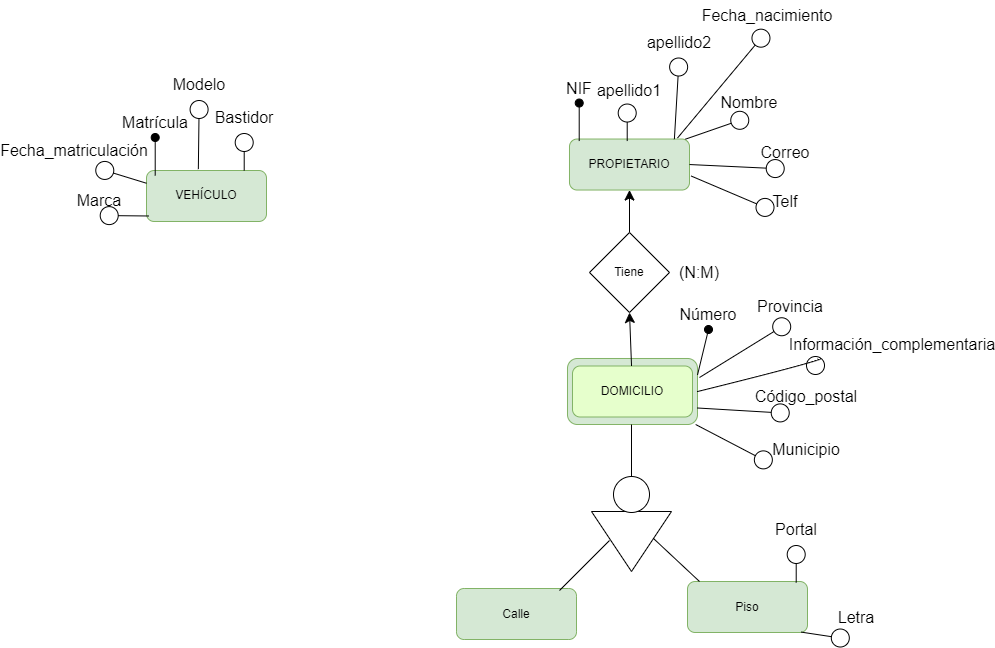

The diagram above was exported from draw.io. Its source (the exported page's mxGraphModel, read from the mxfile embedded in the PNG):
<mxGraphModel dx="1723" dy="1641" grid="0" gridSize="10" guides="1" tooltips="1" connect="1" arrows="1" fold="1" page="0" pageScale="1" pageWidth="827" pageHeight="1169" math="0" shadow="0">
  <root>
    <mxCell id="0" />
    <mxCell id="1" parent="0" />
    <mxCell id="TlHXxlQy-ewUBepS6GnN-37" value="" style="group" vertex="1" connectable="0" parent="1">
      <mxGeometry x="-46" y="169" width="130" height="66" as="geometry" />
    </mxCell>
    <mxCell id="TlHXxlQy-ewUBepS6GnN-38" value="VEHÍCULO" style="rounded=1;whiteSpace=wrap;html=1;fillColor=#d5e8d4;strokeColor=#82b366;" vertex="1" parent="TlHXxlQy-ewUBepS6GnN-37">
      <mxGeometry width="130" height="66" as="geometry" />
    </mxCell>
    <mxCell id="TlHXxlQy-ewUBepS6GnN-39" value="DOMICILIO" style="rounded=1;whiteSpace=wrap;html=1;fillColor=#E6FFCC;strokeColor=#82b366;" vertex="1" parent="TlHXxlQy-ewUBepS6GnN-37">
      <mxGeometry x="5" y="7.5" width="120" height="51" as="geometry" />
    </mxCell>
    <mxCell id="TlHXxlQy-ewUBepS6GnN-40" value="" style="group" vertex="1" connectable="0" parent="1">
      <mxGeometry x="-64" y="-189" width="266" height="210.83" as="geometry" />
    </mxCell>
    <mxCell id="TlHXxlQy-ewUBepS6GnN-12" value="PROPIETARIO" style="rounded=1;whiteSpace=wrap;html=1;fillColor=#d5e8d4;strokeColor=#82b366;" vertex="1" parent="TlHXxlQy-ewUBepS6GnN-40">
      <mxGeometry x="20" y="138.53" width="120" height="51" as="geometry" />
    </mxCell>
    <mxCell id="TlHXxlQy-ewUBepS6GnN-23" value="NIF" style="text;html=1;align=center;verticalAlign=middle;whiteSpace=wrap;rounded=0;fontSize=16;" vertex="1" parent="TlHXxlQy-ewUBepS6GnN-40">
      <mxGeometry y="72.53" width="60" height="30" as="geometry" />
    </mxCell>
    <mxCell id="TlHXxlQy-ewUBepS6GnN-24" value="" style="endArrow=oval;html=1;rounded=0;fontSize=12;startSize=8;endSize=8;curved=1;entryX=0.5;entryY=1;entryDx=0;entryDy=0;endFill=1;" edge="1" parent="TlHXxlQy-ewUBepS6GnN-40">
      <mxGeometry width="50" height="50" relative="1" as="geometry">
        <mxPoint x="29.70999999999998" y="140.53" as="sourcePoint" />
        <mxPoint x="29.70999999999998" y="102.53" as="targetPoint" />
      </mxGeometry>
    </mxCell>
    <mxCell id="TlHXxlQy-ewUBepS6GnN-25" value="apellido1" style="text;html=1;align=center;verticalAlign=middle;whiteSpace=wrap;rounded=0;fontSize=16;" vertex="1" parent="TlHXxlQy-ewUBepS6GnN-40">
      <mxGeometry x="50" y="74.53" width="60" height="30" as="geometry" />
    </mxCell>
    <mxCell id="TlHXxlQy-ewUBepS6GnN-26" value="" style="endArrow=circle;html=1;rounded=0;fontSize=12;startSize=8;endSize=8;curved=1;entryX=0.5;entryY=1;entryDx=0;entryDy=0;endFill=0;" edge="1" parent="TlHXxlQy-ewUBepS6GnN-40">
      <mxGeometry width="50" height="50" relative="1" as="geometry">
        <mxPoint x="77.71" y="140.53" as="sourcePoint" />
        <mxPoint x="77.71" y="102.53" as="targetPoint" />
      </mxGeometry>
    </mxCell>
    <mxCell id="TlHXxlQy-ewUBepS6GnN-27" value="apellido2" style="text;html=1;align=center;verticalAlign=middle;whiteSpace=wrap;rounded=0;fontSize=16;" vertex="1" parent="TlHXxlQy-ewUBepS6GnN-40">
      <mxGeometry x="100" y="26.53" width="60" height="30" as="geometry" />
    </mxCell>
    <mxCell id="TlHXxlQy-ewUBepS6GnN-28" value="" style="endArrow=circle;html=1;rounded=0;fontSize=12;startSize=8;endSize=8;curved=1;entryX=0.5;entryY=1;entryDx=0;entryDy=0;endFill=0;exitX=0.874;exitY=0.003;exitDx=0;exitDy=0;exitPerimeter=0;" edge="1" parent="TlHXxlQy-ewUBepS6GnN-40" source="TlHXxlQy-ewUBepS6GnN-12">
      <mxGeometry width="50" height="50" relative="1" as="geometry">
        <mxPoint x="126" y="132.53" as="sourcePoint" />
        <mxPoint x="129.70999999999998" y="56.53" as="targetPoint" />
      </mxGeometry>
    </mxCell>
    <mxCell id="TlHXxlQy-ewUBepS6GnN-29" value="Nombre" style="text;html=1;align=center;verticalAlign=middle;whiteSpace=wrap;rounded=0;fontSize=16;" vertex="1" parent="TlHXxlQy-ewUBepS6GnN-40">
      <mxGeometry x="170" y="86.53" width="60" height="30" as="geometry" />
    </mxCell>
    <mxCell id="TlHXxlQy-ewUBepS6GnN-30" value="" style="endArrow=circle;html=1;rounded=0;fontSize=12;startSize=8;endSize=8;curved=1;entryX=0.5;entryY=1;entryDx=0;entryDy=0;endFill=0;exitX=0.966;exitY=0.003;exitDx=0;exitDy=0;exitPerimeter=0;" edge="1" parent="TlHXxlQy-ewUBepS6GnN-40" source="TlHXxlQy-ewUBepS6GnN-12">
      <mxGeometry width="50" height="50" relative="1" as="geometry">
        <mxPoint x="122" y="127.28" as="sourcePoint" />
        <mxPoint x="199.70999999999998" y="116.53" as="targetPoint" />
      </mxGeometry>
    </mxCell>
    <mxCell id="TlHXxlQy-ewUBepS6GnN-31" value="Telf" style="text;html=1;align=center;verticalAlign=middle;whiteSpace=wrap;rounded=0;fontSize=16;" vertex="1" parent="TlHXxlQy-ewUBepS6GnN-40">
      <mxGeometry x="206" y="186" width="60" height="30" as="geometry" />
    </mxCell>
    <mxCell id="TlHXxlQy-ewUBepS6GnN-32" value="" style="endArrow=circle;html=1;rounded=0;fontSize=12;startSize=8;endSize=8;curved=1;entryX=0.5;entryY=1;entryDx=0;entryDy=0;endFill=0;exitX=0.989;exitY=0.896;exitDx=0;exitDy=0;exitPerimeter=0;" edge="1" parent="TlHXxlQy-ewUBepS6GnN-40">
      <mxGeometry width="50" height="50" relative="1" as="geometry">
        <mxPoint x="141.68000000000006" y="175.52600000000004" as="sourcePoint" />
        <mxPoint x="224.70999999999998" y="210.82999999999998" as="targetPoint" />
      </mxGeometry>
    </mxCell>
    <mxCell id="TlHXxlQy-ewUBepS6GnN-33" value="Correo" style="text;html=1;align=center;verticalAlign=middle;whiteSpace=wrap;rounded=0;fontSize=16;" vertex="1" parent="TlHXxlQy-ewUBepS6GnN-40">
      <mxGeometry x="206" y="137" width="60" height="30" as="geometry" />
    </mxCell>
    <mxCell id="TlHXxlQy-ewUBepS6GnN-34" value="" style="endArrow=circle;html=1;rounded=0;fontSize=12;startSize=8;endSize=8;curved=1;entryX=0.5;entryY=1;entryDx=0;entryDy=0;endFill=0;exitX=1;exitY=0.5;exitDx=0;exitDy=0;" edge="1" parent="TlHXxlQy-ewUBepS6GnN-40" source="TlHXxlQy-ewUBepS6GnN-12">
      <mxGeometry width="50" height="50" relative="1" as="geometry">
        <mxPoint x="235.70999999999998" y="206.53" as="sourcePoint" />
        <mxPoint x="235.70999999999998" y="168.53" as="targetPoint" />
      </mxGeometry>
    </mxCell>
    <mxCell id="TlHXxlQy-ewUBepS6GnN-35" value="Fecha_nacimiento" style="text;html=1;align=center;verticalAlign=middle;whiteSpace=wrap;rounded=0;fontSize=16;" vertex="1" parent="TlHXxlQy-ewUBepS6GnN-40">
      <mxGeometry x="188.16" width="60" height="30" as="geometry" />
    </mxCell>
    <mxCell id="TlHXxlQy-ewUBepS6GnN-36" value="" style="endArrow=circle;html=1;rounded=0;fontSize=12;startSize=8;endSize=8;curved=1;entryX=0.5;entryY=1;entryDx=0;entryDy=0;endFill=0;exitX=0.932;exitY=0.03;exitDx=0;exitDy=0;exitPerimeter=0;" edge="1" parent="TlHXxlQy-ewUBepS6GnN-40">
      <mxGeometry width="50" height="50" relative="1" as="geometry">
        <mxPoint x="128.00000000000014" y="137.52999999999997" as="sourcePoint" />
        <mxPoint x="217.87" y="30" as="targetPoint" />
      </mxGeometry>
    </mxCell>
    <mxCell id="TlHXxlQy-ewUBepS6GnN-41" value="" style="group" vertex="1" connectable="0" parent="1">
      <mxGeometry x="-569" y="-114" width="230" height="146" as="geometry" />
    </mxCell>
    <mxCell id="TlHXxlQy-ewUBepS6GnN-3" value="VEHÍCULO" style="rounded=1;whiteSpace=wrap;html=1;fillColor=#d5e8d4;strokeColor=#82b366;" vertex="1" parent="TlHXxlQy-ewUBepS6GnN-41">
      <mxGeometry x="102" y="95" width="120" height="51" as="geometry" />
    </mxCell>
    <mxCell id="TlHXxlQy-ewUBepS6GnN-13" value="Matrícula" style="text;html=1;align=center;verticalAlign=middle;whiteSpace=wrap;rounded=0;fontSize=16;" vertex="1" parent="TlHXxlQy-ewUBepS6GnN-41">
      <mxGeometry x="81" y="32" width="60" height="30" as="geometry" />
    </mxCell>
    <mxCell id="TlHXxlQy-ewUBepS6GnN-14" value="" style="endArrow=oval;html=1;rounded=0;fontSize=12;startSize=8;endSize=8;curved=1;entryX=0.5;entryY=1;entryDx=0;entryDy=0;endFill=1;" edge="1" parent="TlHXxlQy-ewUBepS6GnN-41">
      <mxGeometry width="50" height="50" relative="1" as="geometry">
        <mxPoint x="110.70999999999998" y="100" as="sourcePoint" />
        <mxPoint x="110.70999999999998" y="62" as="targetPoint" />
      </mxGeometry>
    </mxCell>
    <mxCell id="TlHXxlQy-ewUBepS6GnN-15" value="Marca" style="text;html=1;align=center;verticalAlign=middle;whiteSpace=wrap;rounded=0;fontSize=16;" vertex="1" parent="TlHXxlQy-ewUBepS6GnN-41">
      <mxGeometry x="25" y="110" width="60" height="30" as="geometry" />
    </mxCell>
    <mxCell id="TlHXxlQy-ewUBepS6GnN-16" value="" style="endArrow=circle;html=1;rounded=0;fontSize=12;startSize=8;endSize=8;curved=1;entryX=0.5;entryY=1;entryDx=0;entryDy=0;endFill=0;exitX=0.019;exitY=0.892;exitDx=0;exitDy=0;exitPerimeter=0;" edge="1" parent="TlHXxlQy-ewUBepS6GnN-41" source="TlHXxlQy-ewUBepS6GnN-3">
      <mxGeometry width="50" height="50" relative="1" as="geometry">
        <mxPoint x="54.710000000000036" y="178" as="sourcePoint" />
        <mxPoint x="54.710000000000036" y="140" as="targetPoint" />
      </mxGeometry>
    </mxCell>
    <mxCell id="TlHXxlQy-ewUBepS6GnN-17" value="Modelo" style="text;html=1;align=center;verticalAlign=middle;whiteSpace=wrap;rounded=0;fontSize=16;" vertex="1" parent="TlHXxlQy-ewUBepS6GnN-41">
      <mxGeometry x="125" width="60" height="18" as="geometry" />
    </mxCell>
    <mxCell id="TlHXxlQy-ewUBepS6GnN-18" value="" style="endArrow=circle;html=1;rounded=0;fontSize=12;startSize=8;endSize=8;curved=1;entryX=0.5;entryY=1;entryDx=0;entryDy=0;endFill=0;exitX=0.432;exitY=-0.027;exitDx=0;exitDy=0;exitPerimeter=0;" edge="1" parent="TlHXxlQy-ewUBepS6GnN-41" source="TlHXxlQy-ewUBepS6GnN-3">
      <mxGeometry width="50" height="50" relative="1" as="geometry">
        <mxPoint x="154.70999999999998" y="62" as="sourcePoint" />
        <mxPoint x="154.70999999999998" y="24" as="targetPoint" />
      </mxGeometry>
    </mxCell>
    <mxCell id="TlHXxlQy-ewUBepS6GnN-19" value="Bastidor" style="text;html=1;align=center;verticalAlign=middle;whiteSpace=wrap;rounded=0;fontSize=16;" vertex="1" parent="TlHXxlQy-ewUBepS6GnN-41">
      <mxGeometry x="170" y="27" width="60" height="30" as="geometry" />
    </mxCell>
    <mxCell id="TlHXxlQy-ewUBepS6GnN-20" value="" style="endArrow=circle;html=1;rounded=0;fontSize=12;startSize=8;endSize=8;curved=1;entryX=0.5;entryY=1;entryDx=0;entryDy=0;endFill=0;" edge="1" parent="TlHXxlQy-ewUBepS6GnN-41">
      <mxGeometry width="50" height="50" relative="1" as="geometry">
        <mxPoint x="199.70999999999998" y="95" as="sourcePoint" />
        <mxPoint x="199.70999999999998" y="57" as="targetPoint" />
      </mxGeometry>
    </mxCell>
    <mxCell id="TlHXxlQy-ewUBepS6GnN-21" value="Fecha_matriculación" style="text;html=1;align=center;verticalAlign=middle;whiteSpace=wrap;rounded=0;fontSize=16;" vertex="1" parent="TlHXxlQy-ewUBepS6GnN-41">
      <mxGeometry y="60" width="60" height="30" as="geometry" />
    </mxCell>
    <mxCell id="TlHXxlQy-ewUBepS6GnN-22" value="" style="endArrow=circle;html=1;rounded=0;fontSize=12;startSize=8;endSize=8;curved=1;entryX=0.5;entryY=1;entryDx=0;entryDy=0;endFill=0;exitX=0;exitY=0.25;exitDx=0;exitDy=0;" edge="1" parent="TlHXxlQy-ewUBepS6GnN-41" source="TlHXxlQy-ewUBepS6GnN-3">
      <mxGeometry width="50" height="50" relative="1" as="geometry">
        <mxPoint x="50.710000000000036" y="130" as="sourcePoint" />
        <mxPoint x="50.710000000000036" y="92" as="targetPoint" />
      </mxGeometry>
    </mxCell>
    <mxCell id="TlHXxlQy-ewUBepS6GnN-93" style="edgeStyle=none;curved=1;rounded=0;orthogonalLoop=1;jettySize=auto;html=1;entryX=0.5;entryY=1;entryDx=0;entryDy=0;fontSize=12;startSize=8;endSize=8;" edge="1" parent="1" source="TlHXxlQy-ewUBepS6GnN-42" target="TlHXxlQy-ewUBepS6GnN-12">
      <mxGeometry relative="1" as="geometry" />
    </mxCell>
    <mxCell id="TlHXxlQy-ewUBepS6GnN-42" value="Tiene" style="rhombus;whiteSpace=wrap;html=1;" vertex="1" parent="1">
      <mxGeometry x="-24" y="43" width="80" height="80" as="geometry" />
    </mxCell>
    <mxCell id="TlHXxlQy-ewUBepS6GnN-60" value="Calle" style="rounded=1;whiteSpace=wrap;html=1;fillColor=#d5e8d4;strokeColor=#82b366;" vertex="1" parent="1">
      <mxGeometry x="-157" y="399" width="120" height="51" as="geometry" />
    </mxCell>
    <mxCell id="TlHXxlQy-ewUBepS6GnN-65" value="Piso" style="rounded=1;whiteSpace=wrap;html=1;fillColor=#d5e8d4;strokeColor=#82b366;" vertex="1" parent="1">
      <mxGeometry x="74" y="392" width="120" height="51" as="geometry" />
    </mxCell>
    <mxCell id="TlHXxlQy-ewUBepS6GnN-66" style="edgeStyle=none;curved=1;rounded=0;orthogonalLoop=1;jettySize=auto;html=1;entryX=0.5;entryY=0;entryDx=0;entryDy=0;fontSize=12;startSize=8;endSize=8;endArrow=none;endFill=0;" edge="1" target="TlHXxlQy-ewUBepS6GnN-69" parent="1">
      <mxGeometry relative="1" as="geometry">
        <mxPoint x="18" y="235.00000000000023" as="sourcePoint" />
      </mxGeometry>
    </mxCell>
    <mxCell id="TlHXxlQy-ewUBepS6GnN-68" value="" style="triangle;whiteSpace=wrap;html=1;rotation=90;" vertex="1" parent="1">
      <mxGeometry x="-12" y="312" width="60" height="80" as="geometry" />
    </mxCell>
    <mxCell id="TlHXxlQy-ewUBepS6GnN-69" value="" style="ellipse;whiteSpace=wrap;html=1;aspect=fixed;" vertex="1" parent="1">
      <mxGeometry y="287" width="36" height="36" as="geometry" />
    </mxCell>
    <mxCell id="TlHXxlQy-ewUBepS6GnN-70" value="" style="endArrow=none;html=1;rounded=0;fontSize=12;startSize=8;endSize=8;curved=1;" edge="1" parent="1">
      <mxGeometry width="50" height="50" relative="1" as="geometry">
        <mxPoint x="-54" y="401" as="sourcePoint" />
        <mxPoint x="-4" y="351" as="targetPoint" />
      </mxGeometry>
    </mxCell>
    <mxCell id="TlHXxlQy-ewUBepS6GnN-71" value="" style="endArrow=none;html=1;rounded=0;fontSize=12;startSize=8;endSize=8;curved=1;" edge="1" parent="1">
      <mxGeometry width="50" height="50" relative="1" as="geometry">
        <mxPoint x="40" y="349" as="sourcePoint" />
        <mxPoint x="86" y="392" as="targetPoint" />
      </mxGeometry>
    </mxCell>
    <mxCell id="TlHXxlQy-ewUBepS6GnN-78" value="Portal" style="text;html=1;align=center;verticalAlign=middle;whiteSpace=wrap;rounded=0;fontSize=16;" vertex="1" parent="1">
      <mxGeometry x="153" y="325" width="60" height="30" as="geometry" />
    </mxCell>
    <mxCell id="TlHXxlQy-ewUBepS6GnN-79" value="" style="endArrow=circle;html=1;rounded=0;fontSize=12;startSize=8;endSize=8;curved=1;entryX=0.5;entryY=1;entryDx=0;entryDy=0;endFill=0;" edge="1" parent="1">
      <mxGeometry width="50" height="50" relative="1" as="geometry">
        <mxPoint x="182.70999999999998" y="393" as="sourcePoint" />
        <mxPoint x="182.70999999999998" y="355" as="targetPoint" />
      </mxGeometry>
    </mxCell>
    <mxCell id="TlHXxlQy-ewUBepS6GnN-80" value="Letra" style="text;html=1;align=center;verticalAlign=middle;whiteSpace=wrap;rounded=0;fontSize=16;" vertex="1" parent="1">
      <mxGeometry x="213" y="413" width="60" height="30" as="geometry" />
    </mxCell>
    <mxCell id="TlHXxlQy-ewUBepS6GnN-81" value="" style="endArrow=circle;html=1;rounded=0;fontSize=12;startSize=8;endSize=8;curved=1;entryX=0.5;entryY=1;entryDx=0;entryDy=0;endFill=0;exitX=0.949;exitY=0.993;exitDx=0;exitDy=0;exitPerimeter=0;" edge="1" parent="1" source="TlHXxlQy-ewUBepS6GnN-65">
      <mxGeometry width="50" height="50" relative="1" as="geometry">
        <mxPoint x="236.70999999999998" y="488" as="sourcePoint" />
        <mxPoint x="236.70999999999998" y="450" as="targetPoint" />
      </mxGeometry>
    </mxCell>
    <mxCell id="TlHXxlQy-ewUBepS6GnN-82" value="Número" style="text;html=1;align=center;verticalAlign=middle;whiteSpace=wrap;rounded=0;fontSize=16;" vertex="1" parent="1">
      <mxGeometry x="65" y="110" width="60" height="30" as="geometry" />
    </mxCell>
    <mxCell id="TlHXxlQy-ewUBepS6GnN-83" value="" style="endArrow=oval;html=1;rounded=0;fontSize=12;startSize=8;endSize=8;curved=1;entryX=0.5;entryY=1;entryDx=0;entryDy=0;endFill=1;exitX=1;exitY=0.25;exitDx=0;exitDy=0;" edge="1" parent="1" source="TlHXxlQy-ewUBepS6GnN-38" target="TlHXxlQy-ewUBepS6GnN-82">
      <mxGeometry width="50" height="50" relative="1" as="geometry">
        <mxPoint x="151.70999999999998" y="215" as="sourcePoint" />
        <mxPoint x="151.70999999999998" y="177" as="targetPoint" />
      </mxGeometry>
    </mxCell>
    <mxCell id="TlHXxlQy-ewUBepS6GnN-84" value="Código_postal" style="text;html=1;align=center;verticalAlign=middle;whiteSpace=wrap;rounded=0;fontSize=16;" vertex="1" parent="1">
      <mxGeometry x="163" y="192" width="60" height="30" as="geometry" />
    </mxCell>
    <mxCell id="TlHXxlQy-ewUBepS6GnN-85" value="" style="endArrow=circle;html=1;rounded=0;fontSize=12;startSize=8;endSize=8;curved=1;entryX=0.5;entryY=1;entryDx=0;entryDy=0;endFill=0;exitX=1;exitY=0.75;exitDx=0;exitDy=0;" edge="1" parent="1" source="TlHXxlQy-ewUBepS6GnN-38">
      <mxGeometry width="50" height="50" relative="1" as="geometry">
        <mxPoint x="176.70999999999998" y="262" as="sourcePoint" />
        <mxPoint x="176.70999999999998" y="224" as="targetPoint" />
      </mxGeometry>
    </mxCell>
    <mxCell id="TlHXxlQy-ewUBepS6GnN-86" value="Municipio" style="text;html=1;align=center;verticalAlign=middle;whiteSpace=wrap;rounded=0;fontSize=16;" vertex="1" parent="1">
      <mxGeometry x="163" y="245" width="60" height="30" as="geometry" />
    </mxCell>
    <mxCell id="TlHXxlQy-ewUBepS6GnN-87" value="" style="endArrow=circle;html=1;rounded=0;fontSize=12;startSize=8;endSize=8;curved=1;entryX=0.5;entryY=1;entryDx=0;entryDy=0;endFill=0;" edge="1" parent="1" source="TlHXxlQy-ewUBepS6GnN-38">
      <mxGeometry width="50" height="50" relative="1" as="geometry">
        <mxPoint x="158.70999999999998" y="313" as="sourcePoint" />
        <mxPoint x="158.70999999999998" y="275" as="targetPoint" />
      </mxGeometry>
    </mxCell>
    <mxCell id="TlHXxlQy-ewUBepS6GnN-88" value="Provincia" style="text;html=1;align=center;verticalAlign=middle;whiteSpace=wrap;rounded=0;fontSize=16;" vertex="1" parent="1">
      <mxGeometry x="147" y="102" width="60" height="30" as="geometry" />
    </mxCell>
    <mxCell id="TlHXxlQy-ewUBepS6GnN-89" value="" style="endArrow=circle;html=1;rounded=0;fontSize=12;startSize=8;endSize=8;curved=1;entryX=0.5;entryY=1;entryDx=0;entryDy=0;endFill=0;" edge="1" parent="1">
      <mxGeometry width="50" height="50" relative="1" as="geometry">
        <mxPoint x="86" y="188" as="sourcePoint" />
        <mxPoint x="176.70999999999998" y="132" as="targetPoint" />
      </mxGeometry>
    </mxCell>
    <mxCell id="TlHXxlQy-ewUBepS6GnN-90" value="" style="endArrow=circle;html=1;rounded=0;fontSize=12;startSize=8;endSize=8;curved=1;endFill=0;exitX=1;exitY=0.5;exitDx=0;exitDy=0;" edge="1" parent="1" source="TlHXxlQy-ewUBepS6GnN-38">
      <mxGeometry width="50" height="50" relative="1" as="geometry">
        <mxPoint x="101" y="209" as="sourcePoint" />
        <mxPoint x="196" y="184" as="targetPoint" />
        <Array as="points">
          <mxPoint x="205" y="172" />
        </Array>
      </mxGeometry>
    </mxCell>
    <mxCell id="TlHXxlQy-ewUBepS6GnN-91" value="Información_complementaria" style="text;html=1;align=center;verticalAlign=middle;whiteSpace=wrap;rounded=0;fontSize=16;" vertex="1" parent="1">
      <mxGeometry x="249" y="140" width="60" height="30" as="geometry" />
    </mxCell>
    <mxCell id="TlHXxlQy-ewUBepS6GnN-92" style="edgeStyle=none;curved=1;rounded=0;orthogonalLoop=1;jettySize=auto;html=1;entryX=0.5;entryY=1;entryDx=0;entryDy=0;fontSize=12;startSize=8;endSize=8;" edge="1" parent="1" source="TlHXxlQy-ewUBepS6GnN-39" target="TlHXxlQy-ewUBepS6GnN-42">
      <mxGeometry relative="1" as="geometry" />
    </mxCell>
    <mxCell id="TlHXxlQy-ewUBepS6GnN-94" value="(N:M)" style="text;html=1;align=center;verticalAlign=middle;whiteSpace=wrap;rounded=0;fontSize=16;" vertex="1" parent="1">
      <mxGeometry x="56" y="68" width="60" height="30" as="geometry" />
    </mxCell>
  </root>
</mxGraphModel>